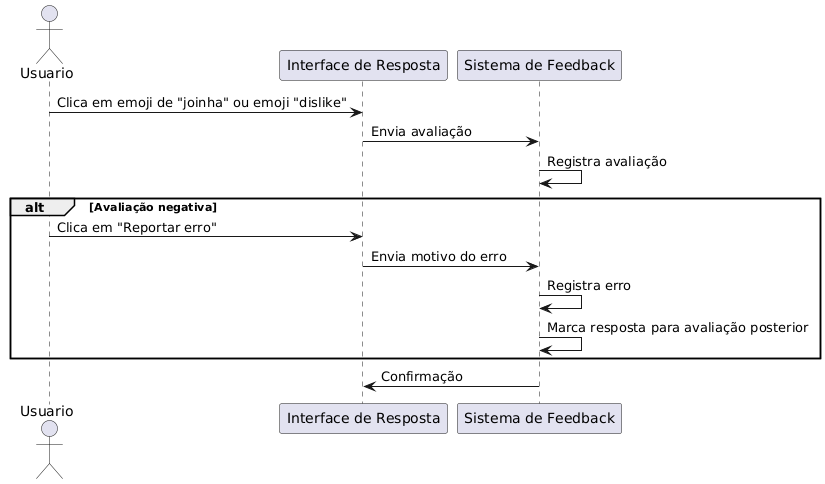

The diagram above was rendered by PlantUML. Its source (embedded in the PNG):
@startuml
actor Usuario
participant "Interface de Resposta" as Chat
participant "Sistema de Feedback" as Feedback

Usuario -> Chat : Clica em emoji de "joinha" ou emoji "dislike"
Chat -> Feedback : Envia avaliação
Feedback -> Feedback : Registra avaliação

alt Avaliação negativa
    Usuario -> Chat : Clica em "Reportar erro"
    Chat -> Feedback : Envia motivo do erro
    Feedback -> Feedback : Registra erro
    Feedback -> Feedback : Marca resposta para avaliação posterior
end

Feedback -> Chat : Confirmação
@enduml